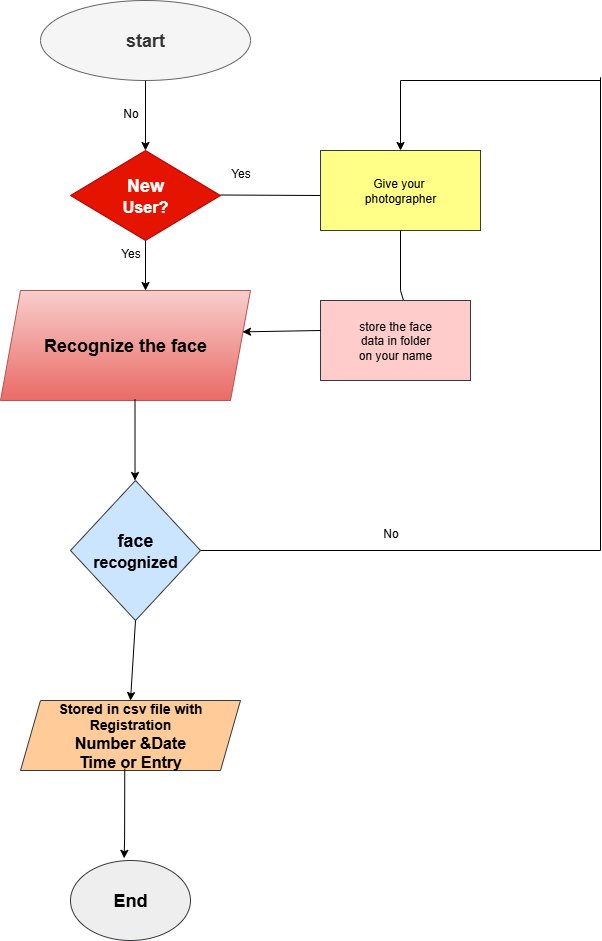

The diagram above was exported from draw.io. Its source (the exported page's mxGraphModel, read from the mxfile embedded in the PNG):
<mxGraphModel dx="1042" dy="562" grid="1" gridSize="10" guides="1" tooltips="1" connect="1" arrows="1" fold="1" page="1" pageScale="1" pageWidth="827" pageHeight="1169" math="0" shadow="0">
  <root>
    <mxCell id="0" />
    <mxCell id="1" parent="0" />
    <mxCell id="lFwnQprTpi9bKDRdnB4w-1" value="&lt;b&gt;&lt;font style=&quot;font-size: 18px;&quot;&gt;start&lt;/font&gt;&lt;/b&gt;" style="ellipse;whiteSpace=wrap;html=1;fillColor=#f5f5f5;strokeColor=#666666;fontColor=#333333;" vertex="1" parent="1">
      <mxGeometry x="360" width="210" height="80" as="geometry" />
    </mxCell>
    <mxCell id="lFwnQprTpi9bKDRdnB4w-2" value="" style="endArrow=classic;html=1;rounded=0;" edge="1" parent="1" source="lFwnQprTpi9bKDRdnB4w-1">
      <mxGeometry width="50" height="50" relative="1" as="geometry">
        <mxPoint x="390" y="320" as="sourcePoint" />
        <mxPoint x="465" y="150" as="targetPoint" />
      </mxGeometry>
    </mxCell>
    <mxCell id="lFwnQprTpi9bKDRdnB4w-3" value="&lt;font style=&quot;font-size: 18px;&quot;&gt;&lt;b&gt;New&lt;/b&gt;&lt;/font&gt;&lt;div&gt;&lt;font size=&quot;3&quot;&gt;&lt;b&gt;User?&lt;/b&gt;&lt;/font&gt;&lt;/div&gt;" style="rhombus;whiteSpace=wrap;html=1;fillColor=#e51400;fontColor=#ffffff;strokeColor=#B20000;" vertex="1" parent="1">
      <mxGeometry x="390" y="150" width="150" height="90" as="geometry" />
    </mxCell>
    <mxCell id="lFwnQprTpi9bKDRdnB4w-4" value="" style="endArrow=classic;html=1;rounded=0;exitX=0.5;exitY=1;exitDx=0;exitDy=0;" edge="1" parent="1" source="lFwnQprTpi9bKDRdnB4w-3">
      <mxGeometry width="50" height="50" relative="1" as="geometry">
        <mxPoint x="460" y="310" as="sourcePoint" />
        <mxPoint x="465" y="290" as="targetPoint" />
      </mxGeometry>
    </mxCell>
    <mxCell id="lFwnQprTpi9bKDRdnB4w-5" value="&lt;b&gt;&lt;font style=&quot;font-size: 18px;&quot;&gt;Recognize the face&lt;/font&gt;&lt;/b&gt;" style="shape=parallelogram;perimeter=parallelogramPerimeter;whiteSpace=wrap;html=1;fixedSize=1;fillColor=#f8cecc;gradientColor=#ea6b66;strokeColor=#b85450;" vertex="1" parent="1">
      <mxGeometry x="320" y="290" width="250" height="110" as="geometry" />
    </mxCell>
    <mxCell id="lFwnQprTpi9bKDRdnB4w-8" value="" style="endArrow=classic;html=1;rounded=0;exitX=0.458;exitY=0.987;exitDx=0;exitDy=0;exitPerimeter=0;" edge="1" parent="1">
      <mxGeometry width="50" height="50" relative="1" as="geometry">
        <mxPoint x="454.5" y="398.56999999999994" as="sourcePoint" />
        <mxPoint x="454.52" y="480" as="targetPoint" />
      </mxGeometry>
    </mxCell>
    <mxCell id="lFwnQprTpi9bKDRdnB4w-9" value="&lt;b&gt;&lt;font style=&quot;font-size: 18px;&quot;&gt;face&lt;/font&gt;&lt;/b&gt;&lt;div&gt;&lt;b&gt;&lt;font size=&quot;3&quot;&gt;recognized&lt;/font&gt;&lt;/b&gt;&lt;/div&gt;" style="rhombus;whiteSpace=wrap;html=1;fillColor=#cce5ff;strokeColor=#36393d;" vertex="1" parent="1">
      <mxGeometry x="390" y="480" width="130" height="140" as="geometry" />
    </mxCell>
    <mxCell id="lFwnQprTpi9bKDRdnB4w-12" value="" style="endArrow=classic;html=1;rounded=0;exitX=0.5;exitY=1;exitDx=0;exitDy=0;" edge="1" parent="1" source="lFwnQprTpi9bKDRdnB4w-9">
      <mxGeometry width="50" height="50" relative="1" as="geometry">
        <mxPoint x="350" y="720" as="sourcePoint" />
        <mxPoint x="450" y="700" as="targetPoint" />
      </mxGeometry>
    </mxCell>
    <mxCell id="lFwnQprTpi9bKDRdnB4w-13" value="&lt;b&gt;&lt;font style=&quot;font-size: 14px;&quot;&gt;Stored in csv file with Registration&lt;/font&gt;&lt;/b&gt;&lt;div&gt;&lt;b&gt;&lt;font size=&quot;3&quot;&gt;Number &amp;amp;Date&lt;/font&gt;&lt;/b&gt;&lt;/div&gt;&lt;div&gt;&lt;b&gt;&lt;font size=&quot;3&quot;&gt;Time or Entry&lt;/font&gt;&lt;/b&gt;&lt;/div&gt;" style="shape=parallelogram;perimeter=parallelogramPerimeter;whiteSpace=wrap;html=1;fixedSize=1;fillColor=#ffcc99;strokeColor=#36393d;" vertex="1" parent="1">
      <mxGeometry x="340" y="700" width="220" height="70" as="geometry" />
    </mxCell>
    <mxCell id="lFwnQprTpi9bKDRdnB4w-14" value="" style="endArrow=classic;html=1;rounded=0;exitX=0.438;exitY=0.974;exitDx=0;exitDy=0;exitPerimeter=0;entryX=0.447;entryY=-0.027;entryDx=0;entryDy=0;entryPerimeter=0;" edge="1" parent="1" target="lFwnQprTpi9bKDRdnB4w-15">
      <mxGeometry width="50" height="50" relative="1" as="geometry">
        <mxPoint x="444.26999999999987" y="768.1800000000001" as="sourcePoint" />
        <mxPoint x="450" y="840" as="targetPoint" />
        <Array as="points">
          <mxPoint x="444.09" y="838.18" />
        </Array>
      </mxGeometry>
    </mxCell>
    <mxCell id="lFwnQprTpi9bKDRdnB4w-15" value="&lt;font style=&quot;font-size: 18px;&quot;&gt;&lt;b&gt;End&lt;/b&gt;&lt;/font&gt;" style="ellipse;whiteSpace=wrap;html=1;fillColor=#eeeeee;strokeColor=#36393d;" vertex="1" parent="1">
      <mxGeometry x="390" y="860" width="120" height="80" as="geometry" />
    </mxCell>
    <mxCell id="lFwnQprTpi9bKDRdnB4w-17" value="No" style="text;html=1;align=center;verticalAlign=middle;resizable=0;points=[];autosize=1;strokeColor=none;fillColor=none;" vertex="1" parent="1">
      <mxGeometry x="430" y="98" width="40" height="30" as="geometry" />
    </mxCell>
    <mxCell id="lFwnQprTpi9bKDRdnB4w-18" value="Yes" style="text;html=1;align=center;verticalAlign=middle;resizable=0;points=[];autosize=1;strokeColor=none;fillColor=none;" vertex="1" parent="1">
      <mxGeometry x="430" y="238" width="40" height="30" as="geometry" />
    </mxCell>
    <mxCell id="lFwnQprTpi9bKDRdnB4w-19" value="" style="endArrow=none;html=1;rounded=0;" edge="1" parent="1">
      <mxGeometry width="50" height="50" relative="1" as="geometry">
        <mxPoint x="640" y="195" as="sourcePoint" />
        <mxPoint x="540" y="194.5" as="targetPoint" />
      </mxGeometry>
    </mxCell>
    <mxCell id="lFwnQprTpi9bKDRdnB4w-23" value="Give your&amp;nbsp;&lt;div&gt;photographer&lt;/div&gt;" style="rounded=0;whiteSpace=wrap;html=1;fillColor=#ffff88;strokeColor=#36393d;" vertex="1" parent="1">
      <mxGeometry x="640" y="150" width="160" height="80" as="geometry" />
    </mxCell>
    <mxCell id="lFwnQprTpi9bKDRdnB4w-24" value="store the face&lt;div&gt;data in folder&lt;/div&gt;&lt;div&gt;on your name&lt;/div&gt;" style="rounded=0;whiteSpace=wrap;html=1;fillColor=#ffcccc;strokeColor=#36393d;" vertex="1" parent="1">
      <mxGeometry x="640" y="300" width="150" height="80" as="geometry" />
    </mxCell>
    <mxCell id="lFwnQprTpi9bKDRdnB4w-28" value="" style="endArrow=none;html=1;rounded=0;entryX=0.5;entryY=1;entryDx=0;entryDy=0;exitX=0.552;exitY=-0.008;exitDx=0;exitDy=0;exitPerimeter=0;" edge="1" parent="1" source="lFwnQprTpi9bKDRdnB4w-24" target="lFwnQprTpi9bKDRdnB4w-23">
      <mxGeometry width="50" height="50" relative="1" as="geometry">
        <mxPoint x="510" y="380" as="sourcePoint" />
        <mxPoint x="560" y="330" as="targetPoint" />
        <Array as="points">
          <mxPoint x="720" y="290" />
        </Array>
      </mxGeometry>
    </mxCell>
    <mxCell id="lFwnQprTpi9bKDRdnB4w-32" value="" style="edgeStyle=none;orthogonalLoop=1;jettySize=auto;html=1;rounded=0;exitX=0;exitY=0.375;exitDx=0;exitDy=0;exitPerimeter=0;entryX=0.968;entryY=0.376;entryDx=0;entryDy=0;entryPerimeter=0;" edge="1" parent="1" source="lFwnQprTpi9bKDRdnB4w-24" target="lFwnQprTpi9bKDRdnB4w-5">
      <mxGeometry width="100" relative="1" as="geometry">
        <mxPoint x="550" y="330" as="sourcePoint" />
        <mxPoint x="570" y="330" as="targetPoint" />
        <Array as="points" />
      </mxGeometry>
    </mxCell>
    <mxCell id="lFwnQprTpi9bKDRdnB4w-33" value="" style="endArrow=none;html=1;rounded=0;exitX=1;exitY=0.5;exitDx=0;exitDy=0;" edge="1" parent="1" source="lFwnQprTpi9bKDRdnB4w-9">
      <mxGeometry width="50" height="50" relative="1" as="geometry">
        <mxPoint x="690" y="680" as="sourcePoint" />
        <mxPoint x="920" y="550" as="targetPoint" />
      </mxGeometry>
    </mxCell>
    <mxCell id="lFwnQprTpi9bKDRdnB4w-34" value="" style="endArrow=none;html=1;rounded=0;" edge="1" parent="1">
      <mxGeometry width="50" height="50" relative="1" as="geometry">
        <mxPoint x="920" y="550" as="sourcePoint" />
        <mxPoint x="920" y="76.79998779296875" as="targetPoint" />
      </mxGeometry>
    </mxCell>
    <mxCell id="lFwnQprTpi9bKDRdnB4w-36" value="" style="endArrow=none;html=1;rounded=0;" edge="1" parent="1">
      <mxGeometry width="50" height="50" relative="1" as="geometry">
        <mxPoint x="720" y="80" as="sourcePoint" />
        <mxPoint x="920" y="80" as="targetPoint" />
      </mxGeometry>
    </mxCell>
    <mxCell id="lFwnQprTpi9bKDRdnB4w-37" value="" style="endArrow=classic;html=1;rounded=0;entryX=0.5;entryY=0;entryDx=0;entryDy=0;" edge="1" parent="1" target="lFwnQprTpi9bKDRdnB4w-23">
      <mxGeometry width="50" height="50" relative="1" as="geometry">
        <mxPoint x="720" y="80" as="sourcePoint" />
        <mxPoint x="740" y="200" as="targetPoint" />
      </mxGeometry>
    </mxCell>
    <mxCell id="lFwnQprTpi9bKDRdnB4w-38" value="No" style="text;html=1;align=center;verticalAlign=middle;resizable=0;points=[];autosize=1;strokeColor=none;fillColor=none;" vertex="1" parent="1">
      <mxGeometry x="690" y="518" width="40" height="30" as="geometry" />
    </mxCell>
    <mxCell id="lFwnQprTpi9bKDRdnB4w-39" value="Yes" style="text;html=1;align=center;verticalAlign=middle;resizable=0;points=[];autosize=1;strokeColor=none;fillColor=none;" vertex="1" parent="1">
      <mxGeometry x="540" y="158" width="40" height="30" as="geometry" />
    </mxCell>
  </root>
</mxGraphModel>